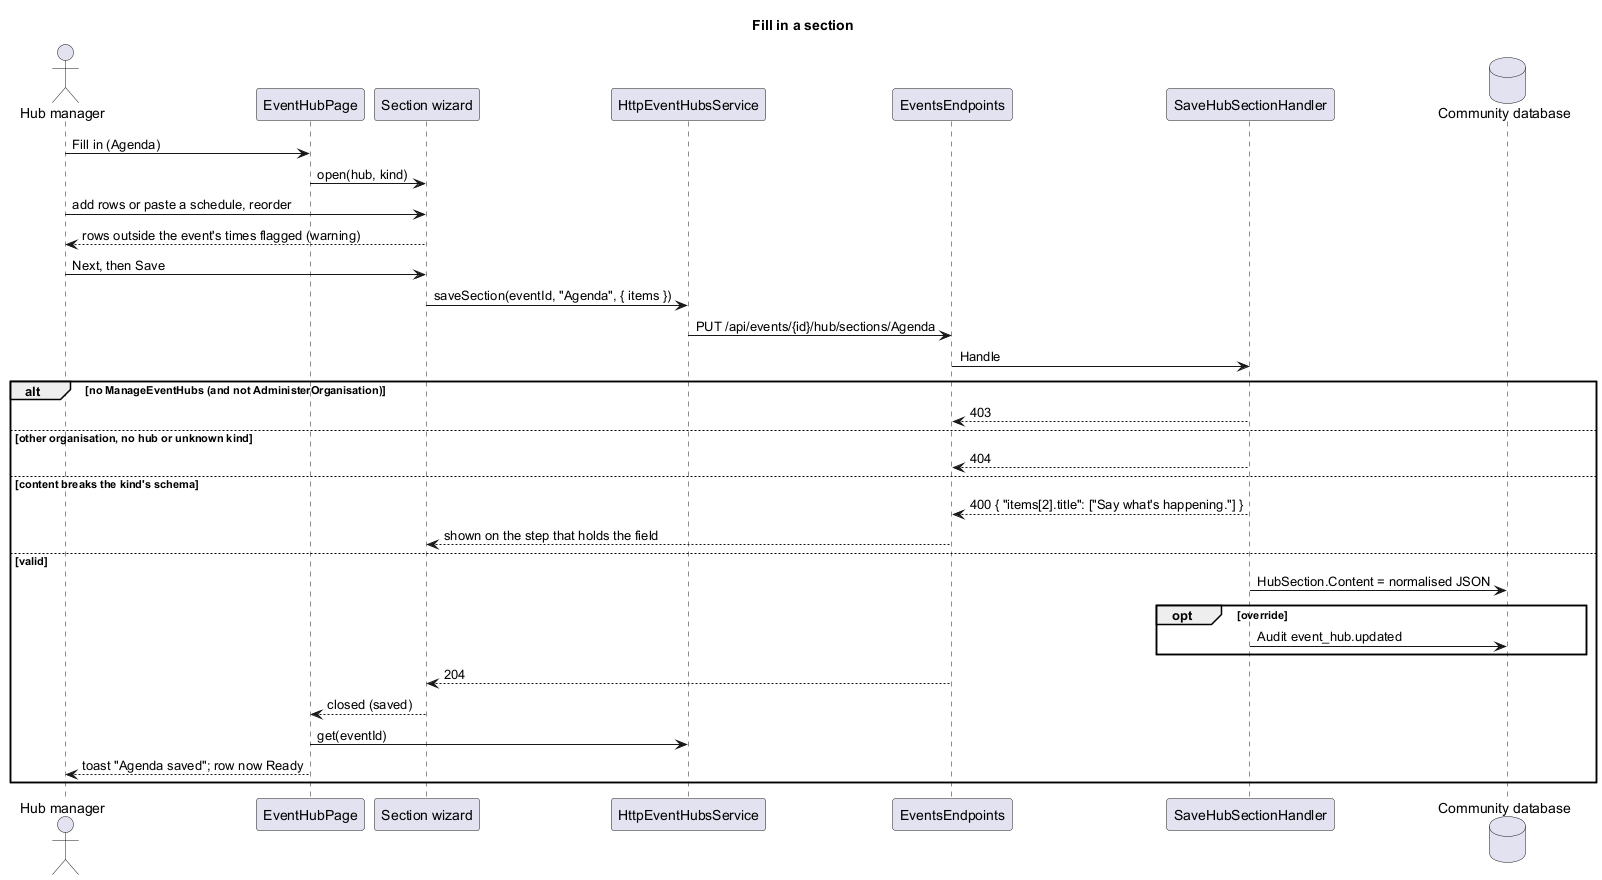

The diagram above was rendered by PlantUML. Its source (embedded in the PNG):
@startuml
title Fill in a section
actor "Hub manager" as lead
participant "EventHubPage" as page
participant "Section wizard" as wiz
participant "HttpEventHubsService" as svc
participant "EventsEndpoints" as ep
participant "SaveHubSectionHandler" as h
database "Community database" as db
lead -> page : Fill in (Agenda)
page -> wiz : open(hub, kind)
lead -> wiz : add rows or paste a schedule, reorder
wiz --> lead : rows outside the event's times flagged (warning)
lead -> wiz : Next, then Save
wiz -> svc : saveSection(eventId, "Agenda", { items })
svc -> ep : PUT /api/events/{id}/hub/sections/Agenda
ep -> h : Handle
alt no ManageEventHubs (and not AdministerOrganisation)
  h --> ep : 403
else other organisation, no hub or unknown kind
  h --> ep : 404
else content breaks the kind's schema
  h --> ep : 400 { "items[2].title": ["Say what's happening."] }
  ep --> wiz : shown on the step that holds the field
else valid
  h -> db : HubSection.Content = normalised JSON
  opt override
    h -> db : Audit event_hub.updated
  end
  ep --> wiz : 204
  wiz --> page : closed (saved)
  page -> svc : get(eventId)
  page --> lead : toast "Agenda saved"; row now Ready
end
@enduml